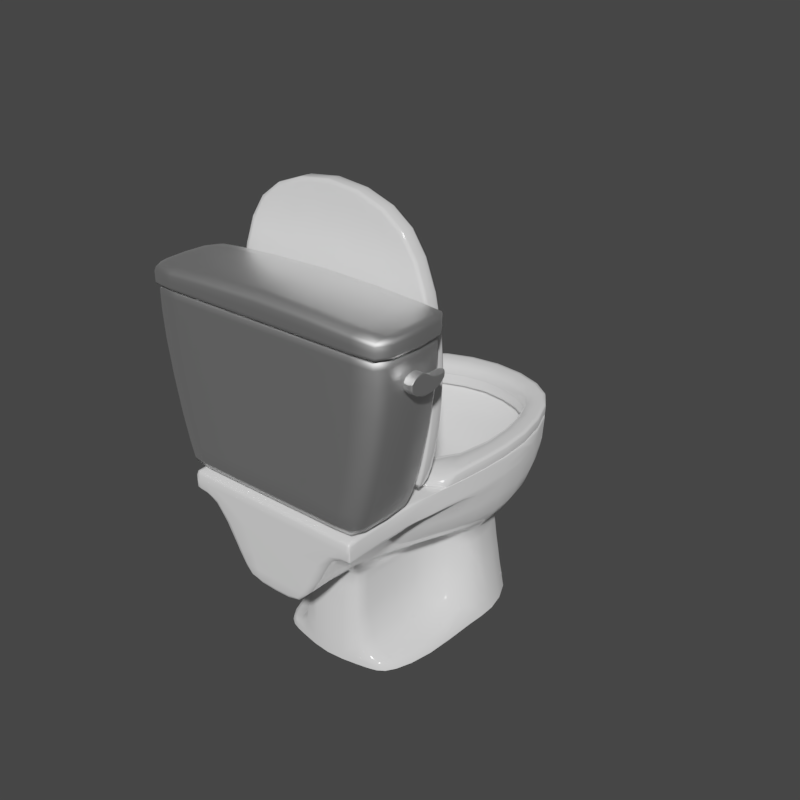 # Source: Toilet.blend  (saved by Blender 2.79.0; exported with 4.5.12 LTS)
import bpy
from mathutils import Matrix  # noqa: F401  (used for matrix-valued properties, if any)

bpy.ops.wm.read_factory_settings(use_empty=True)
scene = bpy.context.scene
scene.name = 'Scene'

# ---- collections
col_collection_1 = bpy.data.collections.new('Collection 1'); scene.collection.children.link(col_collection_1)

# ---- materials (node trees are filled in below, after node groups)
mat_toilet = bpy.data.materials.new('Toilet')
mat_toilet.alpha_threshold = 0.0
mat_toilet.roughness = 0.5
mat_toilet.line_color = (0.0, 0.0, 0.0, 1.0)
mat_metal = bpy.data.materials.new('Metal')
mat_metal.alpha_threshold = 0.0
mat_metal.roughness = 0.5

# ---- material node trees
mat_toilet.use_nodes = True; mat_toilet.node_tree.nodes.clear()
_N = mat_toilet.node_tree.nodes; _L = mat_toilet.node_tree.links
n0 = _N.new('ShaderNodeOutputMaterial'); n0.name = 'Material Output'; n0.location = (470, 300)
n1 = _N.new('ShaderNodeBsdfPrincipled'); n1.name = 'Principled BSDF'; n1.location = (27, 443)
n1.width = 275
n1.subsurface_method = 'BURLEY'
n1.inputs[0].default_value = (1.0, 1.0, 1.0, 1.0)
n1.inputs[2].default_value = 0.09592
n1.inputs[3].default_value = 1.45
n1.inputs[9].default_value = (1.0, 1.0, 1.0)
n1.inputs[13].default_value = 1.0
n1.inputs[24].default_value = 0.2
_L.new(n1.outputs[0], n0.inputs[0])
n0.is_active_output = True
mat_metal.use_nodes = True; mat_metal.node_tree.nodes.clear()
_N = mat_metal.node_tree.nodes; _L = mat_metal.node_tree.links
n0 = _N.new('ShaderNodeOutputMaterial'); n0.name = 'Material Output'; n0.location = (300, 300)
n1 = _N.new('ShaderNodeBsdfPrincipled'); n1.name = 'Principled BSDF'; n1.location = (72, 449)
n1.width = 150
n1.subsurface_method = 'BURLEY'
n1.inputs[1].default_value = 1.0
n1.inputs[3].default_value = 1.45
n1.inputs[9].default_value = (1.0, 1.0, 1.0)
_L.new(n1.outputs[0], n0.inputs[0])
n0.is_active_output = True

# ---- world
world_world = bpy.data.worlds.new('World'); scene.world = world_world
world_world.color = (0.05088, 0.05088, 0.05088)
world_world.use_sun_shadow = False
world_world.sun_shadow_jitter_overblur = 0.0
world_world.cycles.sampling_method = 'MANUAL'

# ---- meshes
me_cube_001 = bpy.data.meshes.new('Cube.001')
me_cube_001.from_pydata([(-1.025, 0.05662, 0.05092), (-1.0, 2.339, 0.05092), (-1.186, 0.9276, 0.05092), (-1.196, 1.633, 0.05092), (-0.5751, 0.9327, 0.05092), (-0.5, 0.05662, 0.05092), (-0.6839, 2.689, 0.05092), (-0.7695, 0.05662, 0.05092), (-0.5404, 0.425, 0.05092), (-0.894, 0.9276, 0.05092), (-0.9206, 1.633, 0.05092), (-1.119, 0.428, 0.05092), (-0.5544, 2.444, 0.05092), (-0.8492, 2.118, 0.05092), (-0.8317, 0.428, 0.05092), (-0.5654, 1.643, 0.05092), (-1.025, 0.05662, -0.1214), (-1.0, 2.339, -0.1214), (-1.186, 0.9276, -0.1214), (-1.196, 1.633, -0.1214), (-0.6839, 2.689, -0.1214), (-1.119, 0.428, -0.1214), (-1.196, 1.633, 0.05092), (-1.186, 0.9276, 0.05092), (-0.6839, 2.689, 0.05092), (-1.119, 0.428, 0.05092), (-1.025, 0.05662, 0.05092), (-1.0, 2.339, 0.05092), (1.029, 0.05662, 0.05092), (1.0, 2.339, 0.05092), (5.213e-08, 0.9418, 0.05092), (1.184, 0.9276, 0.05092), (5.213e-08, 2.858, 0.05092), (5.213e-08, 0.05662, 0.05092), (1.196, 1.633, 0.05092), (0.5751, 0.9327, 0.05092), (0.5, 0.05662, 0.05092), (0.6839, 2.689, 0.05092), (0.7695, 0.05662, 0.05092), (0.5404, 0.425, 0.05092), (0.894, 0.9276, 0.05092), (5.213e-08, 0.4227, 0.05092), (0.9206, 1.633, 0.05092), (1.12, 0.428, 0.05092), (5.213e-08, 2.616, 0.05092), (0.5544, 2.444, 0.05092), (0.8492, 2.118, 0.05092), (0.8317, 0.428, 0.05092), (5.213e-08, 1.657, 0.05092), (0.5654, 1.643, 0.05092), (1.029, 0.05662, -0.1214), (1.0, 2.339, -0.1214), (1.184, 0.9276, -0.1214), (5.213e-08, 2.858, -0.1214), (1.196, 1.633, -0.1214), (0.6839, 2.689, -0.1214), (1.12, 0.428, -0.1214), (1.196, 1.633, 0.05092), (1.184, 0.9276, 0.05092), (5.213e-08, 2.858, 0.05092), (0.6839, 2.689, 0.05092), (1.12, 0.428, 0.05092), (1.029, 0.05662, 0.05092), (1.0, 2.339, 0.05092), (-1.025, 0.05662, 0.01892), (-1.0, 2.339, 0.01892), (-1.186, 0.9276, 0.01892), (-1.196, 1.633, 0.01892), (-0.5751, 0.9327, 0.01892), (-0.5, 0.05662, 0.01892), (-0.6839, 2.689, 0.01892), (-0.7695, 0.05662, 0.01892), (-0.5404, 0.425, 0.01892), (-0.894, 0.9276, 0.01892), (-0.9206, 1.633, 0.01892), (-1.119, 0.428, 0.01892), (-0.5544, 2.444, 0.01892), (-0.8492, 2.118, 0.01892), (-0.8317, 0.428, 0.01892), (-0.5654, 1.643, 0.01892), (-0.9937, 0.06434, -0.1214), (-0.972, 2.324, -0.1214), (-1.154, 0.9307, -0.1214), (-1.165, 1.63, -0.1214), (-0.6675, 2.661, -0.1214), (-1.088, 0.4344, -0.1214), (-1.174, 1.631, 0.02816), (-1.163, 0.9298, 0.02827), (-0.6726, 2.67, 0.02779), (-1.097, 0.4326, 0.02828), (-1.003, 0.06208, 0.02829), (-0.9804, 2.328, 0.02799), (1.029, 0.05662, 0.01892), (1.0, 2.339, 0.01892), (5.213e-08, 0.9418, 0.01892), (1.184, 0.9276, 0.01892), (5.213e-08, 2.858, 0.01892), (5.213e-08, 0.05662, 0.01892), (1.196, 1.633, 0.01892), (0.5751, 0.9327, 0.01892), (0.5, 0.05662, 0.01892), (0.6839, 2.689, 0.01892), (0.7695, 0.05662, 0.01892), (0.5404, 0.425, 0.01892), (0.894, 0.9276, 0.01892), (5.213e-08, 0.4227, 0.01892), (0.9206, 1.633, 0.01892), (1.12, 0.428, 0.01892), (5.213e-08, 2.616, 0.01892), (0.5544, 2.444, 0.01892), (0.8492, 2.118, 0.01892), (0.8317, 0.428, 0.01892), (5.213e-08, 1.657, 0.01892), (0.5654, 1.643, 0.01892), (0.9984, 0.06434, -0.1214), (0.972, 2.324, -0.1214), (1.153, 0.9307, -0.1214), (5.213e-08, 2.826, -0.1214), (1.165, 1.63, -0.1214), (0.6675, 2.661, -0.1214), (1.089, 0.4344, -0.1214), (1.174, 1.631, 0.02816), (1.162, 0.9298, 0.02827), (5.213e-08, 2.836, 0.02796), (0.6726, 2.67, 0.02779), (1.098, 0.4326, 0.02828), (1.007, 0.06208, 0.02829), (0.9804, 2.328, 0.02799)], [], [(14, 11, 0, 7), (10, 3, 2, 9), (13, 1, 3, 10), (41, 8, 5, 33), (8, 14, 7, 5), (6, 1, 13, 12), (32, 6, 12, 44), (4, 9, 14, 8), (30, 4, 8, 41), (9, 2, 11, 14), (10, 15, 12, 13), (9, 4, 15, 10), (15, 48, 44, 12), (4, 30, 48, 15), (23, 22, 19, 18), (24, 59, 53, 20), (26, 25, 21, 16), (27, 24, 20, 17), (25, 23, 18, 21), (22, 27, 17, 19), (3, 1, 27, 22), (11, 2, 23, 25), (1, 6, 24, 27), (0, 11, 25, 26), (6, 32, 59, 24), (2, 3, 22, 23), (47, 38, 28, 43), (42, 40, 31, 34), (46, 42, 34, 29), (41, 33, 36, 39), (39, 36, 38, 47), (37, 45, 46, 29), (32, 44, 45, 37), (35, 39, 47, 40), (30, 41, 39, 35), (40, 47, 43, 31), (42, 46, 45, 49), (40, 42, 49, 35), (49, 45, 44, 48), (35, 49, 48, 30), (58, 52, 54, 57), (60, 55, 53, 59), (62, 50, 56, 61), (63, 51, 55, 60), (61, 56, 52, 58), (57, 54, 51, 63), (34, 57, 63, 29), (43, 61, 58, 31), (29, 63, 60, 37), (28, 62, 61, 43), (37, 60, 59, 32), (31, 58, 57, 34), (78, 71, 64, 75), (74, 73, 66, 67), (77, 74, 67, 65), (105, 97, 69, 72), (72, 69, 71, 78), (70, 76, 77, 65), (96, 108, 76, 70), (68, 72, 78, 73), (94, 105, 72, 68), (73, 78, 75, 66), (74, 77, 76, 79), (73, 74, 79, 68), (79, 76, 108, 112), (68, 79, 112, 94), (87, 82, 83, 86), (88, 84, 117, 123), (90, 80, 85, 89), (91, 81, 84, 88), (89, 85, 82, 87), (86, 83, 81, 91), (67, 86, 91, 65), (75, 89, 87, 66), (65, 91, 88, 70), (64, 90, 89, 75), (70, 88, 123, 96), (66, 87, 86, 67), (111, 107, 92, 102), (106, 98, 95, 104), (110, 93, 98, 106), (105, 103, 100, 97), (103, 111, 102, 100), (101, 93, 110, 109), (96, 101, 109, 108), (99, 104, 111, 103), (94, 99, 103, 105), (104, 95, 107, 111), (106, 113, 109, 110), (104, 99, 113, 106), (113, 112, 108, 109), (99, 94, 112, 113), (122, 121, 118, 116), (124, 123, 117, 119), (126, 125, 120, 114), (127, 124, 119, 115), (125, 122, 116, 120), (121, 127, 115, 118), (98, 93, 127, 121), (107, 95, 122, 125), (93, 101, 124, 127), (92, 107, 125, 126), (101, 96, 123, 124), (95, 98, 121, 122), (7, 0, 64, 71), (33, 5, 69, 97), (5, 7, 71, 69), (20, 53, 117, 84), (21, 18, 82, 85), (18, 19, 83, 82), (17, 20, 84, 81), (19, 17, 81, 83), (16, 21, 85, 80), (0, 26, 90, 64), (26, 16, 80, 90), (28, 38, 102, 92), (36, 33, 97, 100), (38, 36, 100, 102), (53, 55, 119, 117), (52, 56, 120, 116), (54, 52, 116, 118), (55, 51, 115, 119), (51, 54, 118, 115), (56, 50, 114, 120), (62, 28, 92, 126), (50, 62, 126, 114)])
me_cube_001.polygons.foreach_set('use_smooth', [True] * 126)
me_cube_001.materials.append(mat_toilet)
me_cube_001.use_remesh_preserve_volume = False
me_cube_001.use_remesh_preserve_attributes = False
me_cube_001.use_mirror_vertex_groups = False
me_cube_001.update()
me_cylinder_001 = bpy.data.meshes.new('Cylinder.001')
me_cylinder_001.from_pydata([(0.6184, 0.05351, 0.0), (0.7631, 0.05351, 0.0), (0.6184, 0.04944, -0.02048), (0.7631, 0.04944, -0.02048), (0.6184, 0.03784, -0.03784), (0.7631, 0.03784, -0.03784), (0.6184, 0.02048, -0.04944), (0.7631, 0.02048, -0.04944), (0.6184, 0.0, -0.05351), (0.7631, 0.0, -0.05351), (0.6184, -0.02048, -0.04944), (0.7631, -0.02048, -0.04944), (0.6184, -0.03784, -0.03784), (0.7631, -0.03784, -0.03784), (0.6184, -0.04944, -0.02048), (0.7631, -0.04944, -0.02048), (0.6184, -0.05351, 0.0), (0.7631, -0.05351, 0.0), (0.6184, -0.04944, 0.02048), (0.7631, -0.04944, 0.02048), (0.6184, -0.03784, 0.03784), (0.7631, -0.03784, 0.03784), (0.6184, -0.02048, 0.04944), (0.7631, -0.02048, 0.04944), (0.6184, 0.0, 0.05351), (0.7631, 0.0, 0.05351), (0.6184, 0.02048, 0.04944), (0.7631, 0.02048, 0.04944), (0.6184, 0.03784, 0.03784), (0.7631, 0.03784, 0.03784), (0.6184, 0.04944, 0.02048), (0.7631, 0.04944, 0.02048), (0.7631, -0.05351, 0.1816), (0.6184, -0.05351, 0.1816), (0.6184, -0.04944, 0.1816), (0.7631, -0.04944, 0.1816), (0.8212, 0.01072, 0.0004067), (0.8182, 0.02058, 0.0004067), (0.8134, 0.02966, 0.0004067), (0.7989, 0.04415, 0.0004067), (0.7898, 0.04901, 0.0004067), (0.7697, 0.05301, 0.0004067), (0.8212, 0.009944, -0.003515), (0.8182, 0.01905, -0.007287), (0.8134, 0.02744, -0.01076), (0.8069, 0.03479, -0.01381), (0.7989, 0.04083, -0.01631), (0.7898, 0.04531, -0.01817), (0.78, 0.04808, -0.01931), (0.7697, 0.04901, -0.0197), (0.8212, 0.007722, -0.00684), (0.8182, 0.01469, -0.01381), (0.8134, 0.02111, -0.02023), (0.8069, 0.02674, -0.02586), (0.7989, 0.03136, -0.03048), (0.7898, 0.03479, -0.03391), (0.78, 0.03691, -0.03603), (0.7697, 0.03762, -0.03674), (0.8212, 0.004397, -0.009062), (0.8182, 0.008168, -0.01817), (0.8134, 0.01164, -0.02656), (0.8069, 0.01469, -0.03391), (0.7989, 0.01719, -0.03995), (0.7898, 0.01905, -0.04443), (0.78, 0.02019, -0.04719), (0.7697, 0.02058, -0.04813), (0.8212, 0.0004752, -0.009842), (0.8182, 0.0004752, -0.0197), (0.8134, 0.0004752, -0.02878), (0.8069, 0.0004752, -0.03674), (0.7989, 0.0004752, -0.04327), (0.7898, 0.0004752, -0.04813), (0.78, 0.0004752, -0.05112), (0.7697, 0.0004752, -0.05213), (0.8212, -0.003447, -0.009062), (0.8182, -0.007218, -0.01817), (0.8134, -0.01069, -0.02656), (0.8069, -0.01374, -0.03391), (0.7989, -0.01624, -0.03995), (0.7898, -0.0181, -0.04443), (0.78, -0.01924, -0.04719), (0.7697, -0.01963, -0.04813), (0.8212, -0.006772, -0.00684), (0.8182, -0.01374, -0.01381), (0.8134, -0.02016, -0.02023), (0.8069, -0.02579, -0.02586), (0.7989, -0.03041, -0.03048), (0.7898, -0.03384, -0.03391), (0.78, -0.03596, -0.03603), (0.7697, -0.03667, -0.03674), (0.8212, -0.008993, -0.003515), (0.8182, -0.0181, -0.007287), (0.8134, -0.02649, -0.01076), (0.8069, -0.03384, -0.01381), (0.7989, -0.03988, -0.01631), (0.7898, -0.04436, -0.01817), (0.78, -0.04713, -0.01931), (0.7697, -0.04806, -0.0197), (0.8212, -0.009773, 0.0004067), (0.8182, -0.01963, 0.0004067), (0.8134, -0.02871, 0.0004067), (0.8069, -0.03667, 0.0004067), (0.7989, -0.0432, 0.0004067), (0.7898, -0.04806, 0.0004067), (0.78, -0.05105, 0.0004067), (0.7697, -0.05206, 0.0004067), (0.8222, 0.0004752, 0.0004067), (0.8212, -0.008993, 0.004328), (0.8182, -0.0181, 0.0081), (0.8134, -0.02649, 0.01158), (0.8069, -0.03384, 0.01462), (0.7989, -0.03988, 0.01712), (0.7898, -0.04436, 0.01898), (0.78, -0.04713, 0.02012), (0.7697, -0.04806, 0.02051), (0.8212, -0.006772, 0.007653), (0.8182, -0.01374, 0.01462), (0.8134, -0.02016, 0.02104), (0.8069, -0.02579, 0.02667), (0.7989, -0.03041, 0.03129), (0.7898, -0.03384, 0.03472), (0.78, -0.03596, 0.03684), (0.7697, -0.03667, 0.03755), (0.8212, -0.003447, 0.009875), (0.8182, -0.007218, 0.01898), (0.8134, -0.01069, 0.02737), (0.8069, -0.01374, 0.03472), (0.7989, -0.01624, 0.04076), (0.7898, -0.0181, 0.04525), (0.78, -0.01924, 0.04801), (0.7697, -0.01963, 0.04894), (0.8212, 0.0004752, 0.01066), (0.8182, 0.0004752, 0.02051), (0.8134, 0.0004752, 0.02959), (0.8069, 0.0004752, 0.03755), (0.7989, 0.0004752, 0.04409), (0.7898, 0.0004752, 0.04894), (0.78, 0.0004752, 0.05193), (0.7697, 0.0004752, 0.05294), (0.8212, 0.004397, 0.009875), (0.8182, 0.008168, 0.01898), (0.8134, 0.01164, 0.02737), (0.8069, 0.01469, 0.03472), (0.7989, 0.01719, 0.04076), (0.7898, 0.01905, 0.04525), (0.78, 0.02019, 0.04801), (0.7697, 0.02058, 0.04894), (0.8212, 0.007722, 0.007653), (0.8182, 0.01469, 0.01462), (0.8134, 0.02111, 0.02104), (0.8069, 0.02674, 0.02667), (0.7989, 0.03136, 0.03129), (0.7898, 0.03479, 0.03472), (0.78, 0.03691, 0.03684), (0.7697, 0.03762, 0.03755), (0.8212, 0.009944, 0.004328), (0.8182, 0.01905, 0.0081), (0.8134, 0.02744, 0.01158), (0.8069, 0.03479, 0.01462), (0.7989, 0.04083, 0.01712), (0.7898, 0.04531, 0.01898), (0.78, 0.04808, 0.02012), (0.7697, 0.04901, 0.02051), (0.8069, 0.03762, 0.0004067), (0.78, 0.052, 0.0004067), (0.6184, 0.02511, 2.384e-07), (0.6184, 0.0232, -0.009609), (0.6184, 0.01775, -0.01775), (0.6184, 0.009608, -0.0232), (0.6184, 0.0, -0.02511), (0.6184, -0.009608, -0.0232), (0.6184, -0.01775, -0.01775), (0.6184, -0.0232, -0.009609), (0.6184, -0.02511, 2.384e-07), (0.6184, -0.0232, 0.009609), (0.6184, -0.01775, 0.01775), (0.6184, -0.009608, 0.0232), (0.6184, 0.0, 0.02511), (0.6184, 0.009608, 0.0232), (0.6184, 0.01775, 0.01775), (0.6184, 0.0232, 0.009609), (0.4624, 0.02511, 2.384e-07), (0.4624, 0.0232, -0.009609), (0.4624, 0.01775, -0.01775), (0.4624, 0.009608, -0.0232), (0.4624, 0.0, -0.02511), (0.4624, -0.009608, -0.0232), (0.4624, -0.01775, -0.01775), (0.4624, -0.0232, -0.009609), (0.4624, -0.02511, 2.384e-07), (0.4624, -0.0232, 0.009609), (0.4624, -0.01775, 0.01775), (0.4624, -0.009608, 0.0232), (0.4624, 0.0, 0.02511), (0.4624, 0.009608, 0.0232), (0.4624, 0.01775, 0.01775), (0.4624, 0.0232, 0.009609), (0.6922, -0.05967, 0.1418), (0.6922, -0.07967, 0.1418), (0.7182, -0.05967, 0.1268), (0.7182, -0.07967, 0.1268), (0.7182, -0.05967, 0.09685), (0.7182, -0.07967, 0.09685), (0.6922, -0.05967, 0.08185), (0.6922, -0.07967, 0.08185), (0.6663, -0.05967, 0.09685), (0.6663, -0.07967, 0.09685), (0.6663, -0.05967, 0.1268), (0.6663, -0.07967, 0.1268), (0.6922, -0.05967, 0.1285), (0.7067, -0.05967, 0.1202), (0.7067, -0.05967, 0.1035), (0.6922, -0.05967, 0.09516), (0.6778, -0.05967, 0.1035), (0.6778, -0.05967, 0.1202), (0.6922, -0.01485, 0.1285), (0.7067, -0.01485, 0.1202), (0.7067, -0.01485, 0.1035), (0.6922, -0.01485, 0.09516), (0.6778, -0.01485, 0.1035), (0.6778, -0.01485, 0.1202), (-0.6184, 0.05351, 0.0), (-0.7631, 0.05351, 0.0), (-0.6184, 0.04944, -0.02048), (-0.7631, 0.04944, -0.02048), (-0.6184, 0.03784, -0.03784), (-0.7631, 0.03784, -0.03784), (-0.6184, 0.02048, -0.04944), (-0.7631, 0.02048, -0.04944), (-0.6184, 0.0, -0.05351), (-0.7631, 0.0, -0.05351), (-0.6184, -0.02048, -0.04944), (-0.7631, -0.02048, -0.04944), (-0.6184, -0.03784, -0.03784), (-0.7631, -0.03784, -0.03784), (-0.6184, -0.04944, -0.02048), (-0.7631, -0.04944, -0.02048), (-0.6184, -0.05351, 0.0), (-0.7631, -0.05351, 0.0), (-0.6184, -0.04944, 0.02048), (-0.7631, -0.04944, 0.02048), (-0.6184, -0.03784, 0.03784), (-0.7631, -0.03784, 0.03784), (-0.6184, -0.02048, 0.04944), (-0.7631, -0.02048, 0.04944), (-0.6184, 0.0, 0.05351), (-0.7631, 0.0, 0.05351), (-0.6184, 0.02048, 0.04944), (-0.7631, 0.02048, 0.04944), (-0.6184, 0.03784, 0.03784), (-0.7631, 0.03784, 0.03784), (-0.6184, 0.04944, 0.02048), (-0.7631, 0.04944, 0.02048), (-0.7631, -0.05351, 0.1816), (-0.6184, -0.05351, 0.1816), (-0.6184, -0.04944, 0.1816), (-0.7631, -0.04944, 0.1816), (-0.8212, 0.01072, 0.0004067), (-0.8182, 0.02058, 0.0004067), (-0.8134, 0.02966, 0.0004067), (-0.7989, 0.04415, 0.0004067), (-0.7898, 0.04901, 0.0004067), (-0.7697, 0.05301, 0.0004067), (-0.8212, 0.009944, -0.003515), (-0.8182, 0.01905, -0.007287), (-0.8134, 0.02744, -0.01076), (-0.8069, 0.03479, -0.01381), (-0.7989, 0.04083, -0.01631), (-0.7898, 0.04531, -0.01817), (-0.78, 0.04808, -0.01931), (-0.7697, 0.04901, -0.0197), (-0.8212, 0.007722, -0.00684), (-0.8182, 0.01469, -0.01381), (-0.8134, 0.02111, -0.02023), (-0.8069, 0.02674, -0.02586), (-0.7989, 0.03136, -0.03048), (-0.7898, 0.03479, -0.03391), (-0.78, 0.03691, -0.03603), (-0.7697, 0.03762, -0.03674), (-0.8212, 0.004397, -0.009062), (-0.8182, 0.008168, -0.01817), (-0.8134, 0.01164, -0.02656), (-0.8069, 0.01469, -0.03391), (-0.7989, 0.01719, -0.03995), (-0.7898, 0.01905, -0.04443), (-0.78, 0.02019, -0.04719), (-0.7697, 0.02058, -0.04813), (-0.8212, 0.0004752, -0.009842), (-0.8182, 0.0004752, -0.0197), (-0.8134, 0.0004752, -0.02878), (-0.8069, 0.0004752, -0.03674), (-0.7989, 0.0004752, -0.04327), (-0.7898, 0.0004752, -0.04813), (-0.78, 0.0004752, -0.05112), (-0.7697, 0.0004752, -0.05213), (-0.8212, -0.003447, -0.009062), (-0.8182, -0.007218, -0.01817), (-0.8134, -0.01069, -0.02656), (-0.8069, -0.01374, -0.03391), (-0.7989, -0.01624, -0.03995), (-0.7898, -0.0181, -0.04443), (-0.78, -0.01924, -0.04719), (-0.7697, -0.01963, -0.04813), (-0.8212, -0.006772, -0.00684), (-0.8182, -0.01374, -0.01381), (-0.8134, -0.02016, -0.02023), (-0.8069, -0.02579, -0.02586), (-0.7989, -0.03041, -0.03048), (-0.7898, -0.03384, -0.03391), (-0.78, -0.03596, -0.03603), (-0.7697, -0.03667, -0.03674), (-0.8212, -0.008993, -0.003515), (-0.8182, -0.0181, -0.007287), (-0.8134, -0.02649, -0.01076), (-0.8069, -0.03384, -0.01381), (-0.7989, -0.03988, -0.01631), (-0.7898, -0.04436, -0.01817), (-0.78, -0.04713, -0.01931), (-0.7697, -0.04806, -0.0197), (-0.8212, -0.009773, 0.0004067), (-0.8182, -0.01963, 0.0004067), (-0.8134, -0.02871, 0.0004067), (-0.8069, -0.03667, 0.0004067), (-0.7989, -0.0432, 0.0004067), (-0.7898, -0.04806, 0.0004067), (-0.78, -0.05105, 0.0004067), (-0.7697, -0.05206, 0.0004067), (-0.8222, 0.0004752, 0.0004067), (-0.8212, -0.008993, 0.004328), (-0.8182, -0.0181, 0.0081), (-0.8134, -0.02649, 0.01158), (-0.8069, -0.03384, 0.01462), (-0.7989, -0.03988, 0.01712), (-0.7898, -0.04436, 0.01898), (-0.78, -0.04713, 0.02012), (-0.7697, -0.04806, 0.02051), (-0.8212, -0.006772, 0.007653), (-0.8182, -0.01374, 0.01462), (-0.8134, -0.02016, 0.02104), (-0.8069, -0.02579, 0.02667), (-0.7989, -0.03041, 0.03129), (-0.7898, -0.03384, 0.03472), (-0.78, -0.03596, 0.03684), (-0.7697, -0.03667, 0.03755), (-0.8212, -0.003447, 0.009875), (-0.8182, -0.007218, 0.01898), (-0.8134, -0.01069, 0.02737), (-0.8069, -0.01374, 0.03472), (-0.7989, -0.01624, 0.04076), (-0.7898, -0.0181, 0.04525), (-0.78, -0.01924, 0.04801), (-0.7697, -0.01963, 0.04894), (-0.8212, 0.0004752, 0.01066), (-0.8182, 0.0004752, 0.02051), (-0.8134, 0.0004752, 0.02959), (-0.8069, 0.0004752, 0.03755), (-0.7989, 0.0004752, 0.04409), (-0.7898, 0.0004752, 0.04894), (-0.78, 0.0004752, 0.05193), (-0.7697, 0.0004752, 0.05294), (-0.8212, 0.004397, 0.009875), (-0.8182, 0.008168, 0.01898), (-0.8134, 0.01164, 0.02737), (-0.8069, 0.01469, 0.03472), (-0.7989, 0.01719, 0.04076), (-0.7898, 0.01905, 0.04525), (-0.78, 0.02019, 0.04801), (-0.7697, 0.02058, 0.04894), (-0.8212, 0.007722, 0.007653), (-0.8182, 0.01469, 0.01462), (-0.8134, 0.02111, 0.02104), (-0.8069, 0.02674, 0.02667), (-0.7989, 0.03136, 0.03129), (-0.7898, 0.03479, 0.03472), (-0.78, 0.03691, 0.03684), (-0.7697, 0.03762, 0.03755), (-0.8212, 0.009944, 0.004328), (-0.8182, 0.01905, 0.0081), (-0.8134, 0.02744, 0.01158), (-0.8069, 0.03479, 0.01462), (-0.7989, 0.04083, 0.01712), (-0.7898, 0.04531, 0.01898), (-0.78, 0.04808, 0.02012), (-0.7697, 0.04901, 0.02051), (-0.8069, 0.03762, 0.0004067), (-0.78, 0.052, 0.0004067), (-0.6184, 0.02511, 2.384e-07), (-0.6184, 0.0232, -0.009609), (-0.6184, 0.01775, -0.01775), (-0.6184, 0.009608, -0.0232), (-0.6184, 0.0, -0.02511), (-0.6184, -0.009608, -0.0232), (-0.6184, -0.01775, -0.01775), (-0.6184, -0.0232, -0.009609), (-0.6184, -0.02511, 2.384e-07), (-0.6184, -0.0232, 0.009609), (-0.6184, -0.01775, 0.01775), (-0.6184, -0.009608, 0.0232), (-0.6184, 0.0, 0.02511), (-0.6184, 0.009608, 0.0232), (-0.6184, 0.01775, 0.01775), (-0.6184, 0.0232, 0.009609), (-0.4624, 0.02511, 2.384e-07), (-0.4624, 0.0232, -0.009609), (-0.4624, 0.01775, -0.01775), (-0.4624, 0.009608, -0.0232), (-0.4624, 0.0, -0.02511), (-0.4624, -0.009608, -0.0232), (-0.4624, -0.01775, -0.01775), (-0.4624, -0.0232, -0.009609), (-0.4624, -0.02511, 2.384e-07), (-0.4624, -0.0232, 0.009609), (-0.4624, -0.01775, 0.01775), (-0.4624, -0.009608, 0.0232), (-0.4624, 0.0, 0.02511), (-0.4624, 0.009608, 0.0232), (-0.4624, 0.01775, 0.01775), (-0.4624, 0.0232, 0.009609), (-0.6922, -0.05967, 0.1418), (-0.6922, -0.07967, 0.1418), (-0.7182, -0.05967, 0.1268), (-0.7182, -0.07967, 0.1268), (-0.7182, -0.05967, 0.09685), (-0.7182, -0.07967, 0.09685), (-0.6922, -0.05967, 0.08185), (-0.6922, -0.07967, 0.08185), (-0.6663, -0.05967, 0.09685), (-0.6663, -0.07967, 0.09685), (-0.6663, -0.05967, 0.1268), (-0.6663, -0.07967, 0.1268), (-0.6922, -0.05967, 0.1285), (-0.7067, -0.05967, 0.1202), (-0.7067, -0.05967, 0.1035), (-0.6922, -0.05967, 0.09516), (-0.6778, -0.05967, 0.1035), (-0.6778, -0.05967, 0.1202), (-0.6922, -0.01485, 0.1285), (-0.7067, -0.01485, 0.1202), (-0.7067, -0.01485, 0.1035), (-0.6922, -0.01485, 0.09516), (-0.6778, -0.01485, 0.1035), (-0.6778, -0.01485, 0.1202)], [], [(0, 1, 3, 2), (2, 3, 5, 4), (4, 5, 7, 6), (6, 7, 9, 8), (8, 9, 11, 10), (10, 11, 13, 12), (12, 13, 15, 14), (14, 15, 17, 16), (19, 18, 34, 35), (18, 19, 21, 20), (20, 21, 23, 22), (22, 23, 25, 24), (24, 25, 27, 26), (26, 27, 29, 28), (3, 49, 57, 5), (28, 29, 31, 30), (30, 31, 1, 0), (4, 6, 168, 167), (33, 32, 35, 34), (18, 16, 33, 34), (17, 19, 35, 32), (16, 17, 32, 33), (38, 37, 43, 44), (163, 38, 44, 45), (39, 163, 45, 46), (40, 39, 46, 47), (164, 40, 47, 48), (41, 164, 48, 49), (36, 106, 42), (37, 36, 42, 43), (43, 42, 50, 51), (44, 43, 51, 52), (45, 44, 52, 53), (46, 45, 53, 54), (47, 46, 54, 55), (48, 47, 55, 56), (49, 48, 56, 57), (42, 106, 50), (55, 54, 62, 63), (56, 55, 63, 64), (57, 56, 64, 65), (50, 106, 58), (51, 50, 58, 59), (52, 51, 59, 60), (53, 52, 60, 61), (54, 53, 61, 62), (60, 59, 67, 68), (61, 60, 68, 69), (62, 61, 69, 70), (63, 62, 70, 71), (64, 63, 71, 72), (65, 64, 72, 73), (58, 106, 66), (59, 58, 66, 67), (72, 71, 79, 80), (73, 72, 80, 81), (66, 106, 74), (67, 66, 74, 75), (68, 67, 75, 76), (69, 68, 76, 77), (70, 69, 77, 78), (71, 70, 78, 79), (76, 75, 83, 84), (77, 76, 84, 85), (78, 77, 85, 86), (79, 78, 86, 87), (80, 79, 87, 88), (81, 80, 88, 89), (74, 106, 82), (75, 74, 82, 83), (88, 87, 95, 96), (89, 88, 96, 97), (82, 106, 90), (83, 82, 90, 91), (84, 83, 91, 92), (85, 84, 92, 93), (86, 85, 93, 94), (87, 86, 94, 95), (93, 92, 100, 101), (94, 93, 101, 102), (95, 94, 102, 103), (96, 95, 103, 104), (97, 96, 104, 105), (90, 106, 98), (91, 90, 98, 99), (92, 91, 99, 100), (105, 104, 113, 114), (98, 106, 107), (99, 98, 107, 108), (100, 99, 108, 109), (101, 100, 109, 110), (102, 101, 110, 111), (103, 102, 111, 112), (104, 103, 112, 113), (111, 110, 118, 119), (112, 111, 119, 120), (113, 112, 120, 121), (114, 113, 121, 122), (107, 106, 115), (108, 107, 115, 116), (109, 108, 116, 117), (110, 109, 117, 118), (115, 106, 123), (116, 115, 123, 124), (117, 116, 124, 125), (118, 117, 125, 126), (119, 118, 126, 127), (120, 119, 127, 128), (121, 120, 128, 129), (122, 121, 129, 130), (127, 126, 134, 135), (128, 127, 135, 136), (129, 128, 136, 137), (130, 129, 137, 138), (123, 106, 131), (124, 123, 131, 132), (125, 124, 132, 133), (126, 125, 133, 134), (132, 131, 139, 140), (133, 132, 140, 141), (134, 133, 141, 142), (135, 134, 142, 143), (136, 135, 143, 144), (137, 136, 144, 145), (138, 137, 145, 146), (131, 106, 139), (25, 138, 146, 27), (144, 143, 151, 152), (23, 130, 138, 25), (145, 144, 152, 153), (21, 122, 130, 23), (146, 145, 153, 154), (139, 106, 147), (1, 41, 49, 3), (140, 139, 147, 148), (31, 162, 41, 1), (141, 140, 148, 149), (29, 154, 162, 31), (142, 141, 149, 150), (27, 146, 154, 29), (143, 142, 150, 151), (148, 147, 155, 156), (17, 105, 114, 19), (149, 148, 156, 157), (15, 97, 105, 17), (150, 149, 157, 158), (13, 89, 97, 15), (151, 150, 158, 159), (11, 81, 89, 13), (152, 151, 159, 160), (9, 73, 81, 11), (153, 152, 160, 161), (7, 65, 73, 9), (154, 153, 161, 162), (147, 106, 155), (19, 114, 122, 21), (160, 159, 39, 40), (161, 160, 40, 164), (162, 161, 164, 41), (155, 106, 36), (5, 57, 65, 7), (156, 155, 36, 37), (157, 156, 37, 38), (158, 157, 38, 163), (159, 158, 163, 39), (169, 170, 186, 185), (14, 16, 173, 172), (0, 2, 166, 165), (24, 26, 178, 177), (10, 12, 171, 170), (20, 22, 176, 175), (30, 0, 165, 180), (6, 8, 169, 168), (16, 18, 174, 173), (26, 28, 179, 178), (2, 4, 167, 166), (12, 14, 172, 171), (22, 24, 177, 176), (8, 10, 170, 169), (18, 20, 175, 174), (28, 30, 180, 179), (177, 178, 194, 193), (170, 171, 187, 186), (178, 179, 195, 194), (171, 172, 188, 187), (179, 180, 196, 195), (172, 173, 189, 188), (165, 166, 182, 181), (180, 165, 181, 196), (173, 174, 190, 189), (166, 167, 183, 182), (174, 175, 191, 190), (167, 168, 184, 183), (175, 176, 192, 191), (168, 169, 185, 184), (176, 177, 193, 192), (197, 198, 200, 199), (199, 200, 202, 201), (201, 202, 204, 203), (203, 204, 206, 205), (200, 198, 208, 206, 204, 202), (205, 206, 208, 207), (207, 208, 198, 197), (199, 201, 211, 210), (213, 214, 220, 219), (205, 207, 214, 213), (197, 199, 210, 209), (201, 203, 212, 211), (207, 197, 209, 214), (203, 205, 213, 212), (215, 216, 217, 218, 219, 220), (211, 212, 218, 217), (209, 210, 216, 215), (214, 209, 215, 220), (212, 213, 219, 218), (210, 211, 217, 216), (221, 223, 224, 222), (223, 225, 226, 224), (225, 227, 228, 226), (227, 229, 230, 228), (229, 231, 232, 230), (231, 233, 234, 232), (233, 235, 236, 234), (235, 237, 238, 236), (240, 256, 255, 239), (239, 241, 242, 240), (241, 243, 244, 242), (243, 245, 246, 244), (245, 247, 248, 246), (247, 249, 250, 248), (224, 226, 278, 270), (249, 251, 252, 250), (251, 221, 222, 252), (225, 388, 389, 227), (254, 255, 256, 253), (239, 255, 254, 237), (238, 253, 256, 240), (237, 254, 253, 238), (259, 265, 264, 258), (384, 266, 265, 259), (260, 267, 266, 384), (261, 268, 267, 260), (385, 269, 268, 261), (262, 270, 269, 385), (257, 263, 327), (258, 264, 263, 257), (264, 272, 271, 263), (265, 273, 272, 264), (266, 274, 273, 265), (267, 275, 274, 266), (268, 276, 275, 267), (269, 277, 276, 268), (270, 278, 277, 269), (263, 271, 327), (276, 284, 283, 275), (277, 285, 284, 276), (278, 286, 285, 277), (271, 279, 327), (272, 280, 279, 271), (273, 281, 280, 272), (274, 282, 281, 273), (275, 283, 282, 274), (281, 289, 288, 280), (282, 290, 289, 281), (283, 291, 290, 282), (284, 292, 291, 283), (285, 293, 292, 284), (286, 294, 293, 285), (279, 287, 327), (280, 288, 287, 279), (293, 301, 300, 292), (294, 302, 301, 293), (287, 295, 327), (288, 296, 295, 287), (289, 297, 296, 288), (290, 298, 297, 289), (291, 299, 298, 290), (292, 300, 299, 291), (297, 305, 304, 296), (298, 306, 305, 297), (299, 307, 306, 298), (300, 308, 307, 299), (301, 309, 308, 300), (302, 310, 309, 301), (295, 303, 327), (296, 304, 303, 295), (309, 317, 316, 308), (310, 318, 317, 309), (303, 311, 327), (304, 312, 311, 303), (305, 313, 312, 304), (306, 314, 313, 305), (307, 315, 314, 306), (308, 316, 315, 307), (314, 322, 321, 313), (315, 323, 322, 314), (316, 324, 323, 315), (317, 325, 324, 316), (318, 326, 325, 317), (311, 319, 327), (312, 320, 319, 311), (313, 321, 320, 312), (326, 335, 334, 325), (319, 328, 327), (320, 329, 328, 319), (321, 330, 329, 320), (322, 331, 330, 321), (323, 332, 331, 322), (324, 333, 332, 323), (325, 334, 333, 324), (332, 340, 339, 331), (333, 341, 340, 332), (334, 342, 341, 333), (335, 343, 342, 334), (328, 336, 327), (329, 337, 336, 328), (330, 338, 337, 329), (331, 339, 338, 330), (336, 344, 327), (337, 345, 344, 336), (338, 346, 345, 337), (339, 347, 346, 338), (340, 348, 347, 339), (341, 349, 348, 340), (342, 350, 349, 341), (343, 351, 350, 342), (348, 356, 355, 347), (349, 357, 356, 348), (350, 358, 357, 349), (351, 359, 358, 350), (344, 352, 327), (345, 353, 352, 344), (346, 354, 353, 345), (347, 355, 354, 346), (353, 361, 360, 352), (354, 362, 361, 353), (355, 363, 362, 354), (356, 364, 363, 355), (357, 365, 364, 356), (358, 366, 365, 357), (359, 367, 366, 358), (352, 360, 327), (246, 248, 367, 359), (365, 373, 372, 364), (244, 246, 359, 351), (366, 374, 373, 365), (242, 244, 351, 343), (367, 375, 374, 366), (360, 368, 327), (222, 224, 270, 262), (361, 369, 368, 360), (252, 222, 262, 383), (362, 370, 369, 361), (250, 252, 383, 375), (363, 371, 370, 362), (248, 250, 375, 367), (364, 372, 371, 363), (369, 377, 376, 368), (238, 240, 335, 326), (370, 378, 377, 369), (236, 238, 326, 318), (371, 379, 378, 370), (234, 236, 318, 310), (372, 380, 379, 371), (232, 234, 310, 302), (373, 381, 380, 372), (230, 232, 302, 294), (374, 382, 381, 373), (228, 230, 294, 286), (375, 383, 382, 374), (368, 376, 327), (240, 242, 343, 335), (381, 261, 260, 380), (382, 385, 261, 381), (383, 262, 385, 382), (376, 257, 327), (226, 228, 286, 278), (377, 258, 257, 376), (378, 259, 258, 377), (379, 384, 259, 378), (380, 260, 384, 379), (390, 406, 407, 391), (235, 393, 394, 237), (221, 386, 387, 223), (245, 398, 399, 247), (231, 391, 392, 233), (241, 396, 397, 243), (251, 401, 386, 221), (227, 389, 390, 229), (237, 394, 395, 239), (247, 399, 400, 249), (223, 387, 388, 225), (233, 392, 393, 235), (243, 397, 398, 245), (229, 390, 391, 231), (239, 395, 396, 241), (249, 400, 401, 251), (398, 414, 415, 399), (391, 407, 408, 392), (399, 415, 416, 400), (392, 408, 409, 393), (400, 416, 417, 401), (393, 409, 410, 394), (386, 402, 403, 387), (401, 417, 402, 386), (394, 410, 411, 395), (387, 403, 404, 388), (395, 411, 412, 396), (388, 404, 405, 389), (396, 412, 413, 397), (389, 405, 406, 390), (397, 413, 414, 398), (418, 420, 421, 419), (420, 422, 423, 421), (422, 424, 425, 423), (424, 426, 427, 425), (421, 423, 425, 427, 429, 419), (426, 428, 429, 427), (428, 418, 419, 429), (420, 431, 432, 422), (434, 440, 441, 435), (426, 434, 435, 428), (418, 430, 431, 420), (422, 432, 433, 424), (428, 435, 430, 418), (424, 433, 434, 426), (436, 441, 440, 439, 438, 437), (432, 438, 439, 433), (430, 436, 437, 431), (435, 441, 436, 430), (433, 439, 440, 434), (431, 437, 438, 432)])
me_cylinder_001.polygons.foreach_set('use_smooth', [1, 1, 1, 1, 1, 1, 1, 1, 1, 1, 1, 1, 1, 1, 1, 1, 1, 1, 1, 1, 1, 1, 1, 1, 1, 1, 1, 1, 1, 1, 1, 1, 1, 1, 1, 1, 1, 1, 1, 1, 1, 1, 1, 1, 1, 1, 1, 1, 1, 1, 1, 1, 1, 1, 1, 1, 1, 1, 1, 1, 1, 1, 1, 1, 1, 1, 1, 1, 1, 1, 1, 1, 1, 1, 1, 1, 1, 1, 1, 1, 1, 1, 1, 1, 1, 1, 1, 1, 1, 1, 1, 1, 1, 1, 1, 1, 1, 1, 1, 1, 1, 1, 1, 1, 1, 1, 1, 1, 1, 1, 1, 1, 1, 1, 1, 1, 1, 1, 1, 1, 1, 1, 1, 1, 1, 1, 1, 1, 1, 1, 1, 1, 1, 1, 1, 1, 1, 1, 1, 1, 1, 1, 1, 1, 1, 1, 1, 1, 1, 1, 1, 1, 1, 1, 1, 1, 1, 1, 1, 1, 1, 1, 1, 1, 1, 1, 1, 1, 1, 1, 1, 1, 1, 1, 1, 1, 1, 1, 1, 1, 1, 1, 1, 1, 1, 1, 1, 1, 1, 1, 1, 1, 1, 1, 1, 1, 0, 0, 0, 0, 0, 0, 0, 0, 0, 0, 0, 0, 0, 0, 0, 0, 0, 0, 0, 0, 1, 1, 1, 1, 1, 1, 1, 1, 1, 1, 1, 1, 1, 1, 1, 1, 1, 1, 1, 1, 1, 1, 1, 1, 1, 1, 1, 1, 1, 1, 1, 1, 1, 1, 1, 1, 1, 1, 1, 1, 1, 1, 1, 1, 1, 1, 1, 1, 1, 1, 1, 1, 1, 1, 1, 1, 1, 1, 1, 1, 1, 1, 1, 1, 1, 1, 1, 1, 1, 1, 1, 1, 1, 1, 1, 1, 1, 1, 1, 1, 1, 1, 1, 1, 1, 1, 1, 1, 1, 1, 1, 1, 1, 1, 1, 1, 1, 1, 1, 1, 1, 1, 1, 1, 1, 1, 1, 1, 1, 1, 1, 1, 1, 1, 1, 1, 1, 1, 1, 1, 1, 1, 1, 1, 1, 1, 1, 1, 1, 1, 1, 1, 1, 1, 1, 1, 1, 1, 1, 1, 1, 1, 1, 1, 1, 1, 1, 1, 1, 1, 1, 1, 1, 1, 1, 1, 1, 1, 1, 1, 1, 1, 1, 1, 1, 1, 1, 1, 1, 1, 1, 1, 1, 1, 1, 1, 1, 1, 1, 1, 1, 1, 1, 1, 1, 1, 1, 1, 1, 1, 1, 1, 1, 1, 1, 1, 0, 0, 0, 0, 0, 0, 0, 0, 0, 0, 0, 0, 0, 0, 0, 0, 0, 0, 0, 0])
me_cylinder_001.materials.append(mat_metal)
me_cylinder_001.use_remesh_preserve_volume = False
me_cylinder_001.use_remesh_preserve_attributes = False
me_cylinder_001.use_mirror_vertex_groups = False
me_cylinder_001.update()
me_cube_000 = bpy.data.meshes.new('Cube.000')
me_cube_000.from_pydata([(-1.0, 2.193, 0.06206), (-1.162, 0.7817, 0.06206), (-1.196, 1.487, 0.06206), (-0.5809, 0.4392, 0.06206), (-0.6839, 2.543, 0.06206), (-0.5404, 0.07263, 0.06206), (-0.894, 0.7817, 0.06206), (-0.9206, 1.487, 0.06206), (-1.081, 0.2821, 0.06206), (-0.5544, 2.298, 0.06206), (-0.7841, 2.089, 0.06206), (-0.8317, 0.1069, 0.06206), (-1.0, 2.193, -0.0664), (-1.162, 0.7817, -0.0664), (-1.196, 1.487, -0.0664), (-0.5809, 0.4392, -0.0664), (-0.6839, 2.543, -0.0664), (-0.894, 0.7817, -0.0664), (-0.9206, 1.487, -0.0664), (-1.081, 0.2821, -0.0664), (-0.5544, 2.298, -0.0664), (-0.7841, 2.089, -0.0664), (-0.5404, 0.07263, -0.06036), (-0.8317, 0.1069, -0.06036), (-1.162, 0.7817, 0.06206), (-1.196, 1.487, 0.06206), (-0.6839, 2.543, 0.06206), (-1.0, 2.193, 0.06206), (-1.081, 0.2821, 0.06206), (-1.081, 0.2821, -0.0664), (-0.5544, 2.298, -0.0664), (-0.7841, 2.089, -0.0664), (-0.894, 0.7817, -0.0664), (-0.5809, 0.4392, -0.0664), (-0.9206, 1.487, -0.0664), (-0.5404, -0.06435, 0.06206), (-0.5404, -0.06435, -0.06036), (-0.5404, -0.06435, -0.06036), (-0.5404, -0.06435, 0.06206), (-0.4287, 0.361, 0.06206), (-0.5404, 0.07263, 0.06206), (-0.5404, 0.07263, -0.06036), (-0.4171, 0.3921, -0.0664), (-0.5404, -0.1467, 0.06206), (-0.5404, -0.1467, -0.06036), (-0.5404, -0.1467, -0.06036), (-0.5404, -0.06435, 0.06206), (1.0, 2.193, 0.06206), (5.213e-08, 0.3628, 0.06206), (1.162, 0.7817, 0.06206), (5.213e-08, 2.712, 0.06206), (1.196, 1.487, 0.06206), (0.5809, 0.4392, 0.06206), (0.6839, 2.543, 0.06206), (0.5404, 0.07263, 0.06206), (0.894, 0.7817, 0.06206), (5.213e-08, 0.07263, 0.06206), (0.9206, 1.487, 0.06206), (1.081, 0.2821, 0.06206), (5.213e-08, 2.47, 0.06206), (0.5544, 2.298, 0.06206), (0.7841, 2.089, 0.06206), (0.8317, 0.1069, 0.06206), (1.0, 2.193, -0.0664), (1.162, 0.7817, -0.0664), (5.213e-08, 2.712, -0.0664), (1.196, 1.487, -0.0664), (0.5809, 0.4392, -0.0664), (0.6839, 2.543, -0.0664), (0.894, 0.7817, -0.0664), (0.9206, 1.487, -0.0664), (1.081, 0.2821, -0.0664), (5.213e-08, 2.47, -0.0664), (0.5544, 2.298, -0.0664), (0.7841, 2.089, -0.0664), (0.5404, 0.07263, -0.06036), (0.8317, 0.1069, -0.06036), (1.162, 0.7817, 0.06206), (1.196, 1.487, 0.06206), (5.213e-08, 2.712, 0.06206), (0.6839, 2.543, 0.06206), (1.0, 2.193, 0.06206), (1.081, 0.2821, 0.06206), (1.081, 0.2821, -0.0664), (0.5544, 2.298, -0.0664), (0.7841, 2.089, -0.0664), (0.894, 0.7817, -0.0664), (0.5809, 0.4392, -0.0664), (0.9206, 1.487, -0.0664), (5.213e-08, 2.47, -0.0664), (5.213e-08, 0.3628, -0.0664), (0.5404, -0.06435, 0.06206), (5.213e-08, -0.1467, 0.06206), (0.5404, -0.06435, -0.06036), (5.213e-08, -0.1467, -0.06036), (5.213e-08, -0.1467, -0.06036), (0.5404, -0.06435, -0.06036), (0.5404, -0.06435, 0.06206), (5.213e-08, -0.06435, 0.06206), (0.4287, 0.361, 0.06206), (0.5404, 0.07263, 0.06206), (0.5404, 0.07263, -0.06036), (0.4171, 0.3921, -0.0664), (0.5404, -0.1467, 0.06206), (0.5404, -0.1467, -0.06036), (0.5404, -0.1467, -0.06036), (0.5404, -0.06435, 0.06206), (-0.989, 2.187, 0.04916), (-1.149, 0.783, 0.04932), (-1.184, 1.486, 0.04925), (-0.5874, 0.4298, 0.04817), (-0.6776, 2.532, 0.04905), (-0.5342, 0.07818, 0.04611), (-0.9041, 0.7776, 0.04778), (-0.9328, 1.489, 0.04878), (-1.073, 0.2834, 0.04596), (-0.5602, 2.308, 0.0484), (-0.7938, 2.095, 0.04799), (-0.8269, 0.1196, 0.05025), (-0.9842, 2.185, -0.0664), (-1.144, 0.7836, -0.0664), (-1.179, 1.485, -0.0664), (-0.5809, 0.4392, -0.0844), (-0.6747, 2.527, -0.0664), (-0.894, 0.7817, -0.0844), (-0.9206, 1.487, -0.0844), (-1.068, 0.2841, -0.07912), (-0.5544, 2.298, -0.0844), (-0.7841, 2.089, -0.0844), (-0.5293, 0.08258, -0.07037), (-0.8253, 0.1237, -0.06036), (-1.162, 0.7817, 0.04406), (-1.196, 1.487, 0.04406), (-0.6839, 2.543, 0.04406), (-1.0, 2.193, 0.04406), (-1.078, 0.2862, 0.04475), (-1.074, 0.2924, -0.07921), (-0.5606, 2.309, -0.07928), (-0.7948, 2.096, -0.07942), (-0.9054, 0.777, -0.07952), (-0.5878, 0.4293, -0.0797), (-0.9333, 1.489, -0.07918), (-0.5404, -0.06435, 0.04406), (-0.5404, -0.06435, -0.07836), (-0.5348, -0.06435, -0.07744), (-0.5348, -0.06435, 0.04498), (-0.4309, 0.3505, 0.04758), (-0.5404, 0.07263, 0.04406), (-0.5404, 0.07263, -0.07836), (-0.4206, 0.3746, -0.06868), (-0.5404, -0.05865, 0.04498), (-0.5404, -0.05865, -0.07744), (-0.5404, -0.1467, -0.07836), (-0.5404, -0.06435, 0.04406), (0.989, 2.187, 0.04916), (5.213e-08, 0.3508, 0.04859), (1.149, 0.783, 0.04932), (5.213e-08, 2.699, 0.04914), (1.184, 1.486, 0.04925), (0.5874, 0.4298, 0.04817), (0.6776, 2.532, 0.04905), (0.5342, 0.07818, 0.04611), (0.9041, 0.7776, 0.04778), (5.213e-08, 0.07263, 0.04406), (0.9328, 1.489, 0.04878), (1.073, 0.2834, 0.04596), (5.213e-08, 2.481, 0.04801), (0.5602, 2.308, 0.0484), (0.7938, 2.095, 0.04799), (0.8269, 0.1196, 0.05025), (0.9842, 2.185, -0.0664), (1.144, 0.7836, -0.0664), (5.213e-08, 2.694, -0.0664), (1.179, 1.485, -0.0664), (0.5809, 0.4392, -0.0844), (0.6747, 2.527, -0.0664), (0.894, 0.7817, -0.0844), (0.9206, 1.487, -0.0844), (1.068, 0.2841, -0.07912), (5.213e-08, 2.47, -0.0844), (0.5544, 2.298, -0.0844), (0.7841, 2.089, -0.0844), (0.5293, 0.08258, -0.07037), (0.8253, 0.1237, -0.06036), (1.162, 0.7817, 0.04406), (1.196, 1.487, 0.04406), (5.213e-08, 2.712, 0.04406), (0.6839, 2.543, 0.04406), (1.0, 2.193, 0.04406), (1.078, 0.2862, 0.04475), (1.074, 0.2924, -0.07921), (0.5606, 2.309, -0.07928), (0.7948, 2.096, -0.07942), (0.9054, 0.777, -0.07952), (0.5878, 0.4293, -0.0797), (0.9333, 1.489, -0.07918), (5.213e-08, 2.483, -0.07942), (5.213e-08, 0.3449, -0.06859), (0.5404, -0.06435, 0.04406), (5.213e-08, -0.05162, 0.04933), (0.5404, -0.06435, -0.07836), (5.213e-08, -0.05162, -0.07309), (5.213e-08, -0.1467, -0.07836), (0.5348, -0.06435, -0.07744), (0.5348, -0.06435, 0.04498), (5.213e-08, -0.06435, 0.04406), (0.4309, 0.3505, 0.04758), (0.5404, 0.07263, 0.04406), (0.5404, 0.07263, -0.07836), (0.4206, 0.3746, -0.06868), (0.5404, -0.05865, 0.04498), (0.5404, -0.05865, -0.07744), (0.5404, -0.1467, -0.07836), (0.5404, -0.06435, 0.04406)], [], [(25, 2, 1, 24), (27, 0, 2, 25), (26, 27, 10, 9), (79, 26, 9, 59), (3, 6, 11, 5), (39, 3, 5, 40), (24, 1, 8, 28), (0, 4, 16, 12), (8, 1, 13, 19), (30, 31, 21, 20), (32, 33, 15, 17), (4, 50, 65, 16), (31, 34, 18, 21), (89, 30, 20, 72), (1, 2, 14, 13), (34, 32, 17, 18), (2, 0, 12, 14), (28, 8, 19, 29), (38, 37, 36, 35), (5, 11, 23, 22), (11, 28, 29, 23), (6, 24, 28, 11), (50, 4, 26, 79), (4, 0, 27, 26), (10, 27, 25, 7), (7, 25, 24, 6), (39, 48, 90, 42), (7, 6, 32, 34), (59, 9, 30, 89), (10, 7, 34, 31), (6, 3, 33, 32), (9, 10, 31, 30), (43, 35, 36, 44), (46, 38, 35, 43), (45, 95, 94, 44), (40, 5, 38, 46), (5, 22, 37, 38), (56, 40, 46, 98), (22, 41, 45, 37), (37, 45, 44, 36), (98, 46, 43, 92), (92, 43, 44, 94), (3, 39, 42, 33), (33, 42, 15), (48, 39, 40, 56), (78, 77, 49, 51), (81, 78, 51, 47), (80, 60, 61, 81), (79, 59, 60, 80), (52, 54, 62, 55), (99, 100, 54, 52), (77, 82, 58, 49), (47, 63, 68, 53), (58, 71, 64, 49), (84, 73, 74, 85), (86, 69, 67, 87), (53, 68, 65, 50), (85, 74, 70, 88), (89, 72, 73, 84), (49, 64, 66, 51), (88, 70, 69, 86), (51, 66, 63, 47), (82, 83, 71, 58), (97, 91, 93, 96), (54, 75, 76, 62), (62, 76, 83, 82), (55, 62, 82, 77), (50, 79, 80, 53), (53, 80, 81, 47), (61, 57, 78, 81), (57, 55, 77, 78), (99, 102, 90, 48), (57, 88, 86, 55), (59, 89, 84, 60), (61, 85, 88, 57), (55, 86, 87, 52), (60, 84, 85, 61), (103, 104, 93, 91), (106, 103, 91, 97), (105, 104, 94, 95), (100, 106, 97, 54), (54, 97, 96, 75), (56, 98, 106, 100), (75, 96, 105, 101), (96, 93, 104, 105), (98, 92, 103, 106), (92, 94, 104, 103), (52, 87, 102, 99), (87, 67, 102), (48, 56, 100, 99), (132, 131, 108, 109), (134, 132, 109, 107), (133, 116, 117, 134), (186, 166, 116, 133), (110, 112, 118, 113), (146, 147, 112, 110), (131, 135, 115, 108), (107, 119, 123, 111), (115, 126, 120, 108), (137, 127, 128, 138), (139, 124, 122, 140), (111, 123, 172, 157), (138, 128, 125, 141), (196, 179, 127, 137), (108, 120, 121, 109), (141, 125, 124, 139), (109, 121, 119, 107), (135, 136, 126, 115), (145, 142, 143, 144), (112, 129, 130, 118), (118, 130, 136, 135), (113, 118, 135, 131), (157, 186, 133, 111), (111, 133, 134, 107), (117, 114, 132, 134), (114, 113, 131, 132), (146, 149, 197, 155), (114, 141, 139, 113), (166, 196, 137, 116), (117, 138, 141, 114), (113, 139, 140, 110), (116, 137, 138, 117), (150, 151, 143, 142), (153, 150, 142, 145), (152, 151, 201, 202), (147, 153, 145, 112), (112, 145, 144, 129), (163, 205, 153, 147), (129, 144, 152, 148), (144, 143, 151, 152), (205, 199, 150, 153), (199, 201, 151, 150), (110, 140, 149, 146), (140, 122, 149), (155, 163, 147, 146), (185, 158, 156, 184), (188, 154, 158, 185), (187, 188, 168, 167), (186, 187, 167, 166), (159, 162, 169, 161), (206, 159, 161, 207), (184, 156, 165, 189), (154, 160, 175, 170), (165, 156, 171, 178), (191, 192, 181, 180), (193, 194, 174, 176), (160, 157, 172, 175), (192, 195, 177, 181), (196, 191, 180, 179), (156, 158, 173, 171), (195, 193, 176, 177), (158, 154, 170, 173), (189, 165, 178, 190), (204, 203, 200, 198), (161, 169, 183, 182), (169, 189, 190, 183), (162, 184, 189, 169), (157, 160, 187, 186), (160, 154, 188, 187), (168, 188, 185, 164), (164, 185, 184, 162), (206, 155, 197, 209), (164, 162, 193, 195), (166, 167, 191, 196), (168, 164, 195, 192), (162, 159, 194, 193), (167, 168, 192, 191), (210, 198, 200, 211), (213, 204, 198, 210), (212, 202, 201, 211), (207, 161, 204, 213), (161, 182, 203, 204), (163, 207, 213, 205), (182, 208, 212, 203), (203, 212, 211, 200), (205, 213, 210, 199), (199, 210, 211, 201), (159, 206, 209, 194), (194, 209, 174), (155, 206, 207, 163), (19, 13, 120, 126), (16, 65, 172, 123), (13, 14, 121, 120), (12, 16, 123, 119), (17, 15, 122, 124), (21, 18, 125, 128), (18, 17, 124, 125), (14, 12, 119, 121), (20, 21, 128, 127), (72, 20, 127, 179), (15, 42, 149, 122), (22, 23, 130, 129), (23, 29, 136, 130), (29, 19, 126, 136), (41, 22, 129, 148), (42, 90, 197, 149), (95, 45, 152, 202), (45, 41, 148, 152), (64, 71, 178, 171), (65, 68, 175, 172), (66, 64, 171, 173), (68, 63, 170, 175), (67, 69, 176, 174), (70, 74, 181, 177), (69, 70, 177, 176), (63, 66, 173, 170), (74, 73, 180, 181), (73, 72, 179, 180), (102, 67, 174, 209), (76, 75, 182, 183), (83, 76, 183, 190), (71, 83, 190, 178), (75, 101, 208, 182), (90, 102, 209, 197), (105, 95, 202, 212), (101, 105, 212, 208)])
me_cube_000.polygons.foreach_set('use_smooth', [True] * 216)
me_cube_000.materials.append(mat_toilet)
me_cube_000.use_remesh_preserve_volume = False
me_cube_000.use_remesh_preserve_attributes = False
me_cube_000.use_mirror_vertex_groups = False
me_cube_000.update()
me_cube_005 = bpy.data.meshes.new('Cube.005')
me_cube_005.from_pydata([(-0.5545, -0.734, -0.6797), (-0.5545, -0.734, 1.48), (-0.5545, 1.0, -0.01409), (-0.5545, 1.0, 0.4913), (0.5545, -0.734, -0.6797), (0.5545, -0.734, 1.48), (0.5545, 1.0, -0.01409), (0.5545, 1.0, 0.4913), (-0.5545, -0.2031, -1.274), (-0.5545, -0.2031, 1.44), (0.5545, -0.2031, -1.274), (0.5545, -0.2031, 1.44), (-0.5545, 0.4938, 0.3163), (0.5545, 0.4938, -1.0), (-0.5545, 0.4938, -1.0), (0.5545, 0.4938, 0.3163), (-0.5545, -0.4452, -1.078), (0.5545, -0.4452, 1.756), (-0.5545, -0.4452, 1.756), (0.5545, -0.4452, -1.078), (-0.5545, -0.8734, -0.3034), (-0.5545, -0.8734, 1.142), (0.5545, -0.8734, 1.142), (0.5545, -0.8734, -0.3034), (-0.5545, -0.9817, 0.1461), (-0.5545, -0.9817, 0.7318), (0.5545, -0.9817, 0.7318), (0.5545, -0.9817, 0.1461), (-0.5545, 0.1453, -1.314), (0.5545, 0.1453, 0.6437), (-0.5545, 0.1453, 0.6437), (0.5545, 0.1453, -1.314), (-1.998, -0.309, 0.3016), (0.01819, -0.309, 0.3016), (-1.998, -0.4204, -0.18), (0.01819, -0.4204, -0.18), (-1.998, -0.6007, 0.003953), (0.01819, -0.6007, 0.003953), (-1.998, -0.6007, 0.5993), (0.01819, -0.6007, 0.5993), (-1.998, -0.4204, 0.7832), (0.01819, -0.4204, 0.7832), (-1.998, -0.309, 0.3016), (-1.998, -0.4204, -0.18), (-1.998, -0.6007, 0.003953), (-1.998, -0.6007, 0.5993), (-1.998, -0.4204, 0.7832), (-0.5545, -0.734, 1.48), (-0.5545, 1.0, 0.4913), (0.5545, 1.0, 0.4913), (0.5545, -0.734, 1.48), (0.5545, -0.2031, 1.44), (-0.5545, -0.2031, 1.44), (0.5545, 0.4938, 0.3163), (-0.5545, 0.4938, 0.3163), (-0.5545, -0.4452, 1.756), (0.5545, -0.4452, 1.756), (-0.5545, -0.8734, 1.142), (0.5545, -0.8734, 1.142), (-0.5545, -0.9817, 0.7318), (0.5545, -0.9817, 0.7318), (-0.5545, 0.1453, 0.6437), (0.5545, 0.1453, 0.6437), (-0.5545, 1.0, -0.01409), (0.5545, 1.0, -0.01409), (0.5545, -0.734, -0.6797), (0.5545, -0.2031, -1.274), (-0.5545, -0.2031, -1.274), (0.5545, 0.4938, -1.0), (-0.5545, 0.4938, -1.0), (-0.5545, -0.4452, -1.078), (0.5545, -0.4452, -1.078), (0.5545, -0.8734, -0.3034), (0.5545, -0.9817, 0.1461), (-0.5545, 0.1453, -1.314), (0.5545, 0.1453, -1.314), (-0.5545, -0.734, -0.6797), (-0.5545, -0.8734, -0.3034), (-0.5545, -0.9817, 0.1461)], [], [(54, 12, 3, 48), (48, 3, 7, 49), (56, 17, 5, 50), (5, 1, 21, 22), (16, 19, 4, 0), (17, 18, 1, 5), (29, 30, 9, 11), (28, 31, 10, 8), (62, 29, 11, 51), (55, 18, 9, 52), (49, 7, 15, 53), (2, 6, 13, 14), (7, 3, 12, 15), (61, 30, 12, 54), (47, 1, 18, 55), (11, 9, 18, 17), (8, 10, 19, 16), (51, 11, 17, 56), (58, 22, 26, 60), (50, 5, 22, 58), (76, 0, 20, 77), (0, 4, 23, 20), (60, 26, 25, 59), (20, 23, 27, 24), (77, 20, 24, 78), (22, 21, 25, 26), (52, 9, 30, 61), (53, 15, 29, 62), (14, 13, 31, 28), (15, 12, 30, 29), (42, 33, 35, 43), (43, 35, 37, 44), (44, 37, 39, 45), (45, 39, 41, 46), (46, 41, 33, 42), (32, 34, 36, 38, 40), (40, 46, 42, 32), (38, 45, 46, 40), (36, 44, 45, 38), (34, 43, 44, 36), (32, 42, 43, 34), (68, 53, 62, 75), (67, 52, 61, 74), (21, 57, 59, 25), (73, 60, 59, 78), (1, 47, 57, 21), (65, 50, 58, 72), (72, 58, 60, 73), (66, 51, 56, 71), (76, 47, 55, 70), (74, 61, 54, 69), (64, 49, 53, 68), (70, 55, 52, 67), (75, 62, 51, 66), (71, 56, 50, 65), (63, 48, 49, 64), (69, 54, 48, 63), (14, 69, 63, 2), (2, 63, 64, 6), (19, 71, 65, 4), (31, 75, 66, 10), (16, 70, 67, 8), (6, 64, 68, 13), (28, 74, 69, 14), (0, 76, 70, 16), (10, 66, 71, 19), (23, 72, 73, 27), (4, 65, 72, 23), (27, 73, 78, 24), (8, 67, 74, 28), (13, 68, 75, 31), (57, 77, 78, 59), (47, 76, 77, 57)])
me_cube_005.polygons.foreach_set('use_smooth', [True] * 73)
me_cube_005.materials.append(mat_metal)
me_cube_005.use_remesh_preserve_volume = False
me_cube_005.use_remesh_preserve_attributes = False
me_cube_005.use_mirror_vertex_groups = False
me_cube_005.update()
me_cube_003 = bpy.data.meshes.new('Cube.003')
me_cube_003.from_pydata([(-1.073, 0.1312, -0.7425), (-1.401, 0.131, 1.016), (-1.073, 1.0, -0.7425), (-1.401, 1.0, 1.016), (0.0, 1.0, -0.3433), (0.0, 0.131, -0.3433), (-1.225, 1.0, -0.3433), (-1.225, 0.131, -0.3433), (0.0, 1.0, -0.7425), (0.0, 1.0, 1.016), (0.0, 0.1312, -0.7425), (0.0, 0.131, 1.016), (-1.411, 0.131, 0.5947), (0.0, 0.131, 0.5947), (-1.411, 1.0, 0.5947), (0.0, 1.0, 0.5947), (-1.316, 0.1929, 1.016), (-1.316, 0.938, 1.016), (0.0, 0.1929, 1.016), (0.0, 0.938, 1.016), (-1.316, 0.1929, 1.045), (-1.316, 0.938, 1.045), (0.0, 0.1929, 1.045), (0.0, 0.938, 1.045), (-1.434, 0.1122, 1.045), (-1.434, 1.019, 1.045), (0.0, 0.1122, 1.045), (0.0, 1.019, 1.045), (-1.434, 0.1122, 1.229), (-1.434, 1.019, 1.229), (0.0, 0.1122, 1.325), (0.0, 1.019, 1.325), (-0.9515, 1.0, -0.7425), (-1.086, 1.0, -0.3433), (-1.086, 0.131, -0.3433), (-1.242, 0.131, 1.016), (-1.242, 1.0, 1.016), (-0.9515, 0.1312, -0.7425), (-1.251, 1.0, 0.5947), (-1.251, 0.131, 0.5947), (-1.167, 0.1929, 1.016), (-1.167, 0.938, 1.016), (-1.167, 0.1929, 1.045), (-1.167, 0.938, 1.045), (-1.271, 0.1122, 1.045), (-1.271, 1.019, 1.045), (-1.271, 0.1122, 1.229), (-1.271, 1.019, 1.229), (0.0, 0.1122, 1.252), (-1.434, 1.019, 1.18), (0.0, 1.019, 1.252), (-1.434, 0.1122, 1.18), (-1.271, 0.1122, 1.18), (-1.271, 1.019, 1.18), (-1.242, 0.131, 1.016), (-1.242, 1.0, 1.016), (0.0, 1.0, 1.016), (-1.401, 1.0, 1.016), (0.0, 0.131, 1.016), (-1.401, 0.131, 1.016), (0.0, 1.019, 1.048), (0.0, 0.1122, 1.048), (-1.434, 1.019, 1.047), (-1.434, 0.1122, 1.047), (-1.271, 0.1122, 1.047), (-1.271, 1.019, 1.047), (-1.073, 1.0, -0.7425), (-1.073, 0.131, -0.7425), (0.0, 0.131, -0.7425), (0.0, 1.0, -0.7425), (-0.9515, 0.131, -0.7425), (-0.9515, 1.0, -0.7425)], [], [(13, 58, 54, 39), (71, 33, 4, 69), (33, 38, 15, 4), (59, 1, 3, 57), (34, 39, 12, 7), (3, 1, 16, 17), (70, 34, 7, 67), (32, 8, 10, 37), (67, 7, 6, 66), (54, 35, 1, 59), (7, 12, 14, 6), (17, 16, 20, 21), (36, 3, 17, 41), (35, 11, 18, 40), (43, 21, 25, 45), (40, 18, 22, 42), (41, 17, 21, 43), (53, 49, 29, 47), (21, 20, 24, 25), (42, 22, 26, 44), (47, 29, 28, 46), (49, 51, 28, 29), (52, 48, 30, 46), (51, 52, 46, 28), (31, 47, 46, 30), (20, 42, 44, 24), (50, 53, 47, 31), (19, 41, 43, 23), (16, 40, 42, 20), (23, 43, 45, 27), (1, 35, 40, 16), (9, 36, 41, 19), (55, 36, 9, 56), (2, 32, 37, 0), (68, 5, 34, 70), (5, 13, 39, 34), (57, 3, 36, 55), (6, 14, 38, 33), (66, 6, 33, 71), (60, 65, 53, 50), (63, 64, 52, 51), (64, 61, 48, 52), (62, 63, 51, 49), (65, 62, 49, 53), (12, 59, 57, 14), (39, 54, 59, 12), (38, 55, 56, 15), (14, 57, 55, 38), (45, 25, 62, 65), (25, 24, 63, 62), (44, 26, 61, 64), (24, 44, 64, 63), (27, 45, 65, 60), (58, 11, 35, 54), (2, 66, 71, 32), (10, 68, 70, 37), (0, 67, 66, 2), (37, 70, 67, 0), (32, 71, 69, 8)])
me_cube_003.polygons.foreach_set('use_smooth', [True] * 59)
me_cube_003.materials.append(mat_metal)
me_cube_003.use_remesh_preserve_volume = False
me_cube_003.use_remesh_preserve_attributes = False
me_cube_003.use_mirror_vertex_groups = False
me_cube_003.update()
me_cube_002 = bpy.data.meshes.new('Cube.002')
me_cube_002.from_pydata([(-1.0, 0.2805, -0.2752), (-1.0, 0.2805, -0.05094), (-1.0, 2.691, -0.2752), (-1.0, 2.691, -0.05094), (0.0, 0.8607, -0.05094), (-1.162, 1.28, -0.05094), (-1.162, 1.28, -0.2752), (0.0, 3.21, -0.2752), (0.0, 3.21, -0.05094), (-1.0, -0.5096, -0.2802), (0.0, 0.2805, -0.05094), (-1.196, 1.985, -0.05094), (-1.196, 1.985, -0.2752), (-0.6839, 3.041, -0.2752), (-0.5809, 0.8607, -0.05094), (-0.5, 0.2805, -0.05094), (-0.6839, 3.041, -0.05094), (-0.9738, 2.588, -0.723), (0.0, 3.065, -0.723), (-1.154, 1.89, -0.723), (-0.6299, 2.882, -0.723), (-0.695, 2.307, -1.048), (0.0, 2.533, -1.048), (-0.8503, 1.824, -1.048), (-0.4627, 2.457, -1.048), (-1.107, 1.261, -0.7129), (-0.8229, 1.575, -1.047), (-0.7872, 2.373, -2.225), (0.0, 2.733, -2.225), (-0.9217, 1.884, -2.225), (-0.4448, 2.643, -2.225), (-0.8694, 1.586, -2.224), (-0.7695, 0.2805, -0.05094), (-0.5404, 0.5706, -0.05094), (-0.894, 1.28, -0.05094), (0.0, 0.5706, -0.05094), (-0.7695, 0.2805, -0.2752), (-0.9206, 1.985, -0.05094), (-1.081, 0.7801, -0.05094), (0.0, 2.968, -0.05094), (-0.5544, 2.796, -0.05094), (-0.7841, 2.587, -0.05094), (0.0, 0.8607, -0.2043), (-0.5809, 0.8607, -0.2043), (0.0, 2.968, -0.2043), (0.0, 1.014, -0.384), (-0.894, 1.28, -0.2043), (-0.9206, 1.985, -0.2043), (-0.5544, 2.796, -0.2043), (-0.7841, 2.587, -0.2043), (-0.7213, 1.824, -1.169), (-0.694, 1.575, -1.168), (-0.4717, 2.457, -1.169), (0.0, 2.533, -1.169), (-0.6509, 2.232, -1.169), (-0.5544, 2.796, -0.2043), (-0.7841, 2.587, -0.2043), (-0.9206, 1.985, -0.2043), (-0.894, 1.28, -0.2043), (0.0, 0.8607, -0.2043), (-0.5809, 0.8607, -0.2043), (0.0, 2.968, -0.2043), (-0.5544, 2.796, -0.05094), (-0.9206, 1.985, -0.05094), (-0.5809, 0.8607, -0.05094), (0.0, 2.968, -0.05094), (-0.7841, 2.587, -0.05094), (-0.894, 1.28, -0.05094), (0.0, 0.8607, -0.05094), (-0.7916, 0.5155, -0.7439), (-0.9003, 1.877, -2.113), (-0.4477, 2.623, -2.113), (-0.7727, 2.358, -2.113), (-0.8507, 1.585, -2.112), (0.0, 2.712, -2.113), (-0.8694, 0.8208, -2.224), (-0.8507, 0.8196, -2.112), (-0.7238, 0.4007, -2.224), (-0.7051, 0.3996, -2.112), (-0.6064, 0.2936, -2.224), (-0.5877, 0.2925, -2.112), (0.0, 0.166, -2.224), (0.0, 0.1649, -2.112), (-0.3508, 1.575, -1.047), (-0.3508, 1.575, -1.168), (-0.3508, 1.585, -2.112), (-0.3508, 0.8137, -1.047), (-0.3508, 0.8137, -1.168), (-0.3508, 0.8233, -2.112), (-0.3508, 0.3967, -1.047), (-0.3508, 0.3967, -1.168), (-0.3508, 0.4063, -2.112), (-0.3508, 0.2906, -1.047), (-0.3508, 0.2906, -1.168), (-0.3835, 0.2481, -2.112), (-0.3957, 0.2493, -2.224), (0.0, 0.2906, -1.047), (0.0, 0.2906, -1.168), (-1.162, 1.28, -0.2752), (0.0, 0.6919, -0.2043), (-0.5967, 0.6919, -0.2043), (0.0, 3.134, -0.2043), (0.0, 1.078, -0.4948), (-0.9595, 1.177, -0.2043), (-0.9904, 1.995, -0.2043), (-0.566, 2.934, -0.2043), (-0.8322, 2.693, -0.2043), (-0.5768, 1.014, -0.384), (0.0, 2.813, -0.384), (-0.844, 1.372, -0.384), (-0.8668, 1.974, -0.384), (-0.5541, 2.666, -0.384), (-0.7502, 2.488, -0.384), (-0.5551, 1.078, -0.4948), (0.0, 2.524, -0.4948), (-0.77, 1.365, -0.4948), (-0.7883, 1.85, -0.4948), (-0.5369, 2.406, -0.4948), (-0.6946, 2.263, -0.4948), (0.0, 1.847, -0.7024), (0.0, 1.263, -0.7024), (-0.5249, 1.263, -0.7024), (0.0, 2.343, -0.7024), (-0.5428, 1.847, -0.7024), (-0.6853, 1.478, -0.7024), (-0.6989, 1.839, -0.7024), (-0.5113, 2.254, -0.7024), (-0.629, 2.148, -0.7024), (-1.196, 1.985, -0.2752), (-0.7695, -0.5096, -0.2802), (-1.0, 0.2805, -0.05094), (-1.162, 1.28, -0.05094), (0.0, 0.2805, -0.05094), (-1.196, 1.985, -0.05094), (-0.5, 0.2805, -0.05094), (-0.7695, 0.2805, -0.05094), (-0.8317, 0.7801, -0.05094), (-1.081, 0.7801, -0.2752), (-1.081, 0.7801, -0.05094), (-1.081, 0.7801, -0.2752), (-0.9706, 0.7928, -0.2752), (-0.8997, 0.7711, -0.7333), (-0.5357, 0.4465, -0.9201), (-0.5264, 0.2863, -0.7236), (-0.581, 0.7959, -0.9157), (0.0, -0.5096, -0.2802), (-1.0, -0.5096, -0.2802), (-1.0, 0.2805, -0.05094), (-0.7695, -0.5096, -0.2802), (-0.3508, -0.4995, -1.052), (0.0, -0.4995, -1.052), (-1.0, 0.2805, -0.2752), (-1.0, -0.5096, -0.05591), (0.0, -0.5096, -0.05591), (-0.5, -0.5096, -0.05591), (-0.7695, -0.5096, -0.05591), (-0.5264, -0.5038, -0.7286), (-1.162, 1.28, -0.05094), (-0.3508, -0.4995, -1.052), (0.0, -0.4995, -1.052), (-0.5, -0.5096, -0.2802), (-1.0, -0.5096, -0.05591), (0.0, -0.5096, -0.05591), (-0.5, -0.5096, -0.05591), (-0.7695, -0.5096, -0.05591), (-0.5264, -0.5038, -0.7286), (0.0, -0.5037, -0.7339), (-1.196, 1.985, -0.05094), (0.0, 3.21, -0.05094), (-0.6839, 3.041, -0.05094), (-1.0, 0.2805, -0.05094), (-1.0, 2.691, -0.05094), (-1.081, 0.7801, -0.05094), (-1.081, 0.7801, -0.2752), (-1.0, -0.5096, -0.2802), (-1.0, -0.5096, -0.05591), (-1.0, -0.5096, -0.2802), (-1.0, -0.5096, -0.05591)], [], [(12, 128, 133, 11, 3, 2), (170, 147, 1, 130), (172, 38, 1, 147), (167, 11, 5, 157), (138, 38, 5, 131), (13, 16, 8, 7), (171, 3, 11, 167), (131, 5, 11, 133), (56, 57, 47, 49), (2, 3, 16, 13), (60, 59, 42, 43), (35, 33, 15, 10), (132, 10, 15, 134), (7, 18, 20, 13), (12, 2, 17, 19), (13, 20, 17, 2), (18, 22, 24, 20), (19, 17, 21, 23), (20, 24, 21, 17), (12, 19, 25, 6), (26, 25, 19, 23), (73, 70, 29, 31), (74, 28, 30, 71), (71, 30, 27, 72), (70, 72, 27, 29), (55, 56, 49, 48), (57, 58, 46, 47), (33, 136, 32, 15), (134, 15, 32, 135), (169, 171, 41, 40), (168, 169, 40, 39), (0, 130, 138, 137), (43, 42, 99, 100), (47, 46, 103, 104), (44, 48, 105, 101), (46, 43, 100, 103), (61, 55, 48, 44), (58, 60, 43, 46), (23, 21, 54, 50), (24, 52, 54, 21), (22, 53, 52, 24), (26, 23, 50, 51), (67, 64, 60, 58), (65, 62, 55, 61), (63, 67, 58, 57), (62, 66, 56, 55), (64, 68, 59, 60), (66, 63, 57, 56), (41, 37, 63, 66), (14, 4, 68, 64), (40, 41, 66, 62), (37, 34, 67, 63), (39, 40, 62, 65), (34, 14, 64, 67), (140, 141, 69, 36), (139, 6, 140, 173), (73, 31, 75, 76), (76, 75, 77, 78), (78, 77, 79, 80), (94, 95, 81, 82), (26, 51, 84, 83), (83, 84, 87, 86), (86, 87, 90, 89), (89, 90, 93, 92), (80, 79, 95, 94), (92, 93, 97, 96), (80, 94, 91, 78), (78, 91, 88, 76), (76, 88, 85, 73), (26, 83, 86, 144), (144, 142, 69, 141), (142, 89, 92, 143), (106, 104, 110, 112), (105, 106, 112, 111), (100, 99, 45, 107), (104, 103, 109, 110), (48, 49, 106, 105), (49, 47, 104, 106), (109, 107, 113, 115), (112, 110, 116, 118), (111, 112, 118, 117), (107, 45, 102, 113), (103, 100, 107, 109), (101, 105, 111, 108), (113, 102, 120, 121), (116, 115, 124, 125), (114, 117, 126, 122), (115, 113, 121, 124), (108, 111, 117, 114), (110, 109, 115, 116), (122, 126, 123, 119), (119, 123, 121, 120), (126, 127, 125, 123), (123, 125, 124, 121), (117, 118, 127, 126), (118, 116, 125, 127), (6, 98, 128, 12), (137, 98, 6, 139), (36, 143, 156, 148), (130, 0, 146, 152), (98, 131, 133, 128), (137, 138, 131, 98), (151, 36, 148, 174), (93, 94, 82, 97), (90, 91, 94, 93), (87, 88, 91, 90), (84, 85, 88, 87), (51, 73, 85, 84), (51, 50, 70, 73), (53, 74, 71, 52), (52, 71, 72, 54), (50, 54, 72, 70), (132, 134, 154, 153), (14, 34, 136, 33), (4, 14, 33, 35), (130, 1, 38, 138), (157, 5, 38, 172), (6, 25, 141, 140), (151, 173, 140, 36), (0, 137, 139), (69, 142, 143, 36), (86, 89, 142, 144), (144, 141, 25, 26), (170, 130, 152, 175), (148, 156, 165, 129), (154, 155, 164, 163), (156, 149, 158, 165), (152, 146, 9, 161), (175, 152, 161, 177), (143, 92, 149, 156), (92, 96, 150, 149), (134, 135, 155, 154), (160, 163, 164, 129), (145, 162, 163, 160), (176, 177, 161, 9), (158, 159, 166, 165), (165, 166, 145, 160, 129), (174, 148, 129, 176), (153, 154, 163, 162), (149, 150, 159, 158), (146, 174, 176, 9), (129, 164, 177, 176), (155, 175, 177, 164), (135, 170, 175, 155), (0, 139, 173, 151), (34, 157, 172, 136), (0, 151, 174, 146), (8, 16, 169, 168), (16, 3, 171, 169), (41, 171, 167, 37), (37, 167, 157, 34), (136, 172, 147, 32), (135, 32, 147, 170)])
me_cube_002.polygons.foreach_set('use_smooth', [True] * 153)
me_cube_002.materials.append(mat_toilet)
me_cube_002.use_remesh_preserve_volume = False
me_cube_002.use_remesh_preserve_attributes = False
me_cube_002.use_mirror_vertex_groups = False
me_cube_002.update()

# ---- objects
ob_cube_004 = bpy.data.objects.new('Cube.004', me_cube_001)
ob_cylinder = bpy.data.objects.new('Cylinder', me_cylinder_001)
ob_cube_000 = bpy.data.objects.new('Cube.000', me_cube_000)
ob_cube_003 = bpy.data.objects.new('Cube.003', me_cube_005)
ob_cube_002 = bpy.data.objects.new('Cube.002', me_cube_003)
ob_cube_001 = bpy.data.objects.new('Cube.001', me_cube_002)

# ---- transforms, parenting, visibility, modifiers, constraints
ob_cube_004.location = (0.001162, -0.3259, 0.6869)
ob_cube_004.rotation_euler = (1.571, -0.0, 0.0)
ob_cube_004.scale = (0.3057, 0.3057, 0.3057)
ob_cube_004.lineart.crease_threshold = 0.0
_m = ob_cube_004.modifiers.new('Subsurf', 'SUBSURF')
_m.uv_smooth = 'PRESERVE_CORNERS'
_m.quality = 1
_m.render_levels = 1
_m.show_only_control_edges = False
ob_cylinder.parent = ob_cube_004
ob_cylinder.matrix_parent_inverse = Matrix(((1.0, 0.0, 0.0, 5.213e-08), (0.0, -4.371e-08, 1.0, -2.243), (0.0, -1.0, -4.47e-08, 0.4964), (0.0, 0.0, 0.0, 1.0)))
ob_cylinder.location = (-5.213e-08, 0.4964, 2.243)
ob_cylinder.lineart.crease_threshold = 0.0
_m = ob_cylinder.modifiers.new('Bevel', 'BEVEL')
_m.limit_method = 'NONE'
_m.spread = 0.0
ob_cube_000.location = (0.001162, -0.3155, 0.6825)
ob_cube_000.scale = (0.3057, 0.3057, 0.3057)
ob_cube_000.lineart.crease_threshold = 0.0
_m = ob_cube_000.modifiers.new('Subsurf', 'SUBSURF')
_m.uv_smooth = 'PRESERVE_CORNERS'
_m.quality = 1
_m.render_levels = 1
_m.show_only_control_edges = False
ob_cube_003.location = (0.4503, -0.4837, 1.142)
ob_cube_003.scale = (0.02592, 0.07268, 0.02314)
ob_cube_003.lineart.crease_threshold = 0.0
_m = ob_cube_003.modifiers.new('Subsurf', 'SUBSURF')
_m.uv_smooth = 'PRESERVE_CORNERS'
_m.quality = 2
_m.show_only_control_edges = False
_m = ob_cube_003.modifiers.new('Wireframe', 'WIREFRAME')
_m.show_render = False
_m.thickness = 0.01
_m.use_replace = False
_m.use_even_offset = False
ob_cube_002.location = (0.001162, -0.6649, 0.9136)
ob_cube_002.scale = (0.3057, 0.3057, 0.3057)
ob_cube_002.lineart.crease_threshold = 0.0
_m = ob_cube_002.modifiers.new('Mirror', 'MIRROR')
_m.use_clip = True
_m = ob_cube_002.modifiers.new('Subsurf', 'SUBSURF')
_m.uv_smooth = 'PRESERVE_CORNERS'
_m.quality = 1
_m.render_levels = 1
_m.show_only_control_edges = False
ob_cube_001.location = (0.001162, -0.4672, 0.6802)
ob_cube_001.scale = (0.3057, 0.3057, 0.3057)
ob_cube_001.lineart.crease_threshold = 0.0
_m = ob_cube_001.modifiers.new('Mirror', 'MIRROR')
_m.use_clip = True
_m = ob_cube_001.modifiers.new('Subsurf', 'SUBSURF')
_m.uv_smooth = 'PRESERVE_CORNERS'
_m.quality = 1
_m.render_levels = 1
_m.show_only_control_edges = False

# ---- collection membership
col_collection_1.objects.link(ob_cube_004)
col_collection_1.objects.link(ob_cylinder)
col_collection_1.objects.link(ob_cube_000)
col_collection_1.objects.link(ob_cube_003)
col_collection_1.objects.link(ob_cube_002)
col_collection_1.objects.link(ob_cube_001)

# ---- scene / render settings (as saved in the file)
scene.frame_start = 1; scene.frame_end = 250; scene.frame_set(1)
scene.render.engine = 'CYCLES'
scene.render.resolution_x = 1000
scene.render.resolution_y = 1000
scene.render.pixel_aspect_x = 12.0
scene.render.pixel_aspect_y = 11.0
scene.render.fps = 25
scene.render.dither_intensity = 0.0
scene.cycles.use_denoising = False
scene.cycles.samples = 576
scene.cycles.sampling_pattern = 'TABULATED_SOBOL'
scene.cycles.use_adaptive_sampling = False
scene.cycles.use_light_tree = False
scene.cycles.blur_glossy = 0.0
scene.cycles.sample_clamp_indirect = 0.0
scene.view_settings.look = 'Very High Contrast'
scene.view_settings.view_transform = 'Filmic'
bpy.context.view_layer.update()

# ---- added for rendering (the .blend has no active camera and no usable light): camera, sun
cam_auto = bpy.data.cameras.new('AutoCamera')
cam_auto.lens = 50.0
cam_auto.sensor_width = 36.0
cam_auto.clip_end = 1000.0
ob_auto_camera = bpy.data.objects.new('AutoCamera', cam_auto)
scene.collection.objects.link(ob_auto_camera)
ob_auto_camera.location = (1.98924, -2.42885, 2.3606)
ob_auto_camera.rotation_euler = (1.09748, -7.21219e-08, 0.694738)
scene.camera = ob_auto_camera
light_auto_sun = bpy.data.lights.new('AutoSun', 'SUN')
light_auto_sun.energy = 3.0
light_auto_sun.angle = 0.0523599
ob_auto_sun = bpy.data.objects.new('AutoSun', light_auto_sun)
scene.collection.objects.link(ob_auto_sun)
ob_auto_sun.rotation_euler = (0.872665, 0.174533, 0.523599)
bpy.context.view_layer.update()
